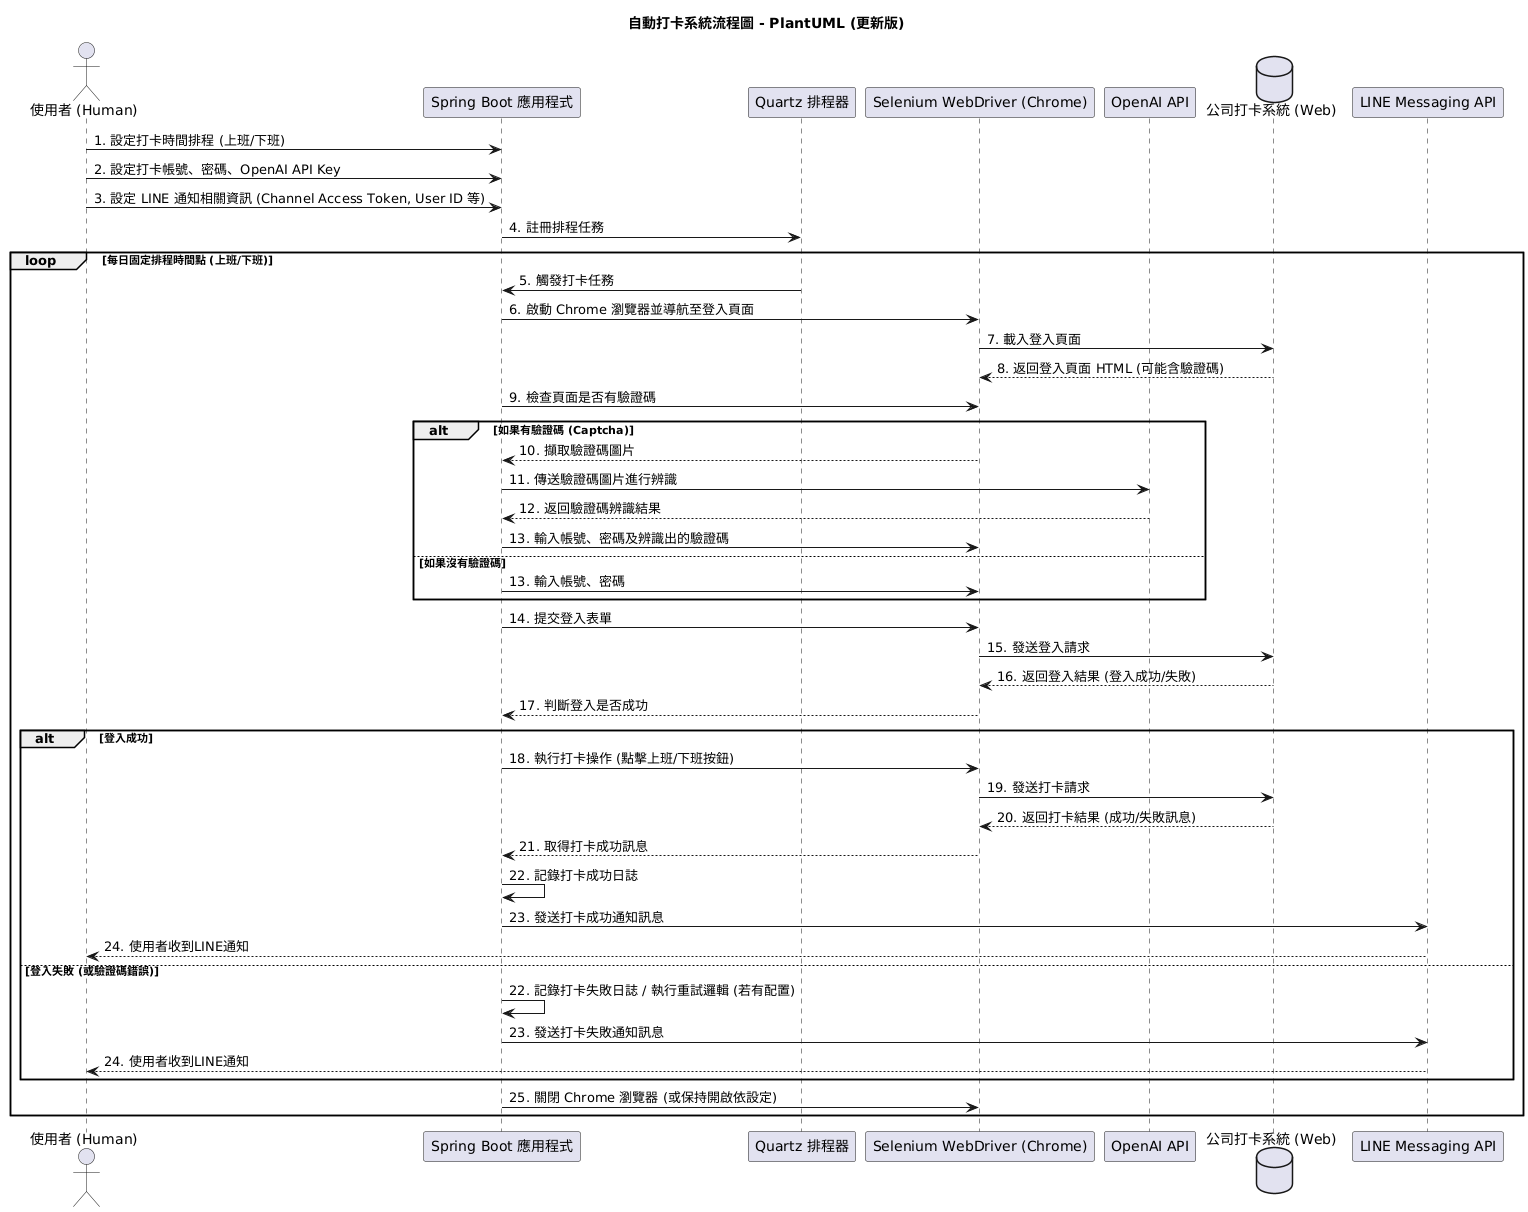

The diagram above was rendered by PlantUML. Its source (embedded in the PNG):
@startuml
title 自動打卡系統流程圖 - PlantUML (更新版)

actor "使用者 (Human)" as User
participant "Spring Boot 應用程式" as App
participant "Quartz 排程器" as Quartz
participant "Selenium WebDriver (Chrome)" as Selenium
participant "OpenAI API" as OpenAI
database "公司打卡系統 (Web)" as TimeCardSystem
participant "LINE Messaging API" as LINEAPI

User -> App: 1. 設定打卡時間排程 (上班/下班)
User -> App: 2. 設定打卡帳號、密碼、OpenAI API Key
User -> App: 3. 設定 LINE 通知相關資訊 (Channel Access Token, User ID 等)

App -> Quartz: 4. 註冊排程任務

loop 每日固定排程時間點 (上班/下班)
    Quartz -> App: 5. 觸發打卡任務
    App -> Selenium: 6. 啟動 Chrome 瀏覽器並導航至登入頁面
    Selenium -> TimeCardSystem: 7. 載入登入頁面
    TimeCardSystem --> Selenium: 8. 返回登入頁面 HTML (可能含驗證碼)

    App -> Selenium: 9. 檢查頁面是否有驗證碼
    alt 如果有驗證碼 (Captcha)
        Selenium --> App: 10. 擷取驗證碼圖片
        App -> OpenAI: 11. 傳送驗證碼圖片進行辨識
        OpenAI --> App: 12. 返回驗證碼辨識結果
        App -> Selenium: 13. 輸入帳號、密碼及辨識出的驗證碼
    else 如果沒有驗證碼
        App -> Selenium: 13. 輸入帳號、密碼
    end

    App -> Selenium: 14. 提交登入表單
    Selenium -> TimeCardSystem: 15. 發送登入請求
    TimeCardSystem --> Selenium: 16. 返回登入結果 (登入成功/失敗)

    Selenium --> App: 17. 判斷登入是否成功
    alt 登入成功
        App -> Selenium: 18. 執行打卡操作 (點擊上班/下班按鈕)
        Selenium -> TimeCardSystem: 19. 發送打卡請求
        TimeCardSystem --> Selenium: 20. 返回打卡結果 (成功/失敗訊息)
        Selenium --> App: 21. 取得打卡成功訊息
        App -> App: 22. 記錄打卡成功日誌
        App -> LINEAPI: 23. 發送打卡成功通知訊息
        LINEAPI --> User: 24. 使用者收到LINE通知
    else 登入失敗 (或驗證碼錯誤)
        App -> App: 22. 記錄打卡失敗日誌 / 執行重試邏輯 (若有配置)
        App -> LINEAPI: 23. 發送打卡失敗通知訊息
        LINEAPI --> User: 24. 使用者收到LINE通知
    end
    App -> Selenium: 25. 關閉 Chrome 瀏覽器 (或保持開啟依設定)
end
@enduml